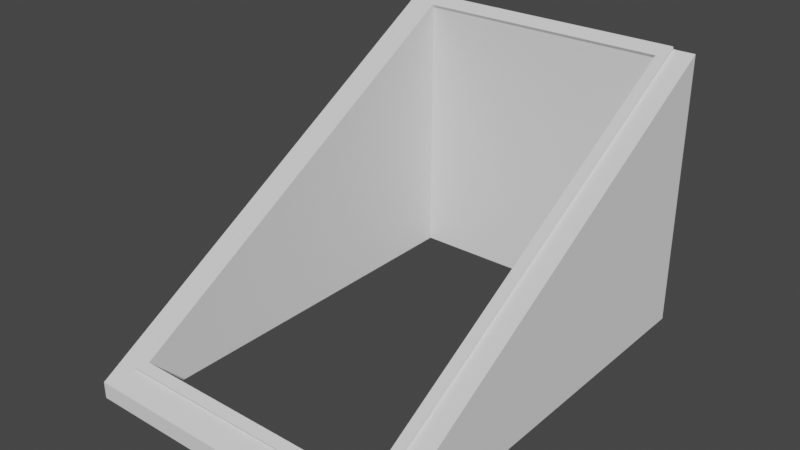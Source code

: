 # Source: trapdoor.blend  (saved by Blender 3.6.11; exported with 4.5.12 LTS)
import bpy
from mathutils import Matrix  # noqa: F401  (used for matrix-valued properties, if any)

bpy.ops.wm.read_factory_settings(use_empty=True)
scene = bpy.context.scene
scene.name = 'Scene'

# ---- collections
col_collection = bpy.data.collections.new('Collection'); scene.collection.children.link(col_collection)

# ---- world
world_world = bpy.data.worlds.new('World'); scene.world = world_world
world_world.use_nodes = True; world_world.node_tree.nodes.clear()
_N = world_world.node_tree.nodes; _L = world_world.node_tree.links
n0 = _N.new('ShaderNodeOutputWorld'); n0.name = 'World Output'; n0.location = (300, 300)
n1 = _N.new('ShaderNodeBackground'); n1.name = 'Background'; n1.location = (10, 300)
n1.inputs[0].default_value = (0.05088, 0.05088, 0.05088, 1.0)
_L.new(n1.outputs[0], n0.inputs[0])
n0.is_active_output = True
world_world.color = (0.05088, 0.05088, 0.05088)
world_world.use_sun_shadow = False
world_world.sun_shadow_jitter_overblur = 0.0

# ---- meshes
me_plane = bpy.data.meshes.new('Plane')
me_plane.from_pydata([(-1.267, 0.0, 0.9173), (1.267, 0.0, 0.9173), (1.267, 0.09683, 0.9173), (-1.267, 1.59, 0.7347), (1.098, 0.1969, 0.7347), (-1.267, 1.59, 0.9173), (-1.267, 0.0, 0.9173), (-1.267, 0.0, -0.9173), (1.267, 0.0, -0.9173), (1.267, 0.09683, -0.9173), (-1.267, 1.59, -0.7347), (1.098, 0.1969, -0.7347), (-1.196, 1.548, 0.7347), (1.267, 0.09683, 0.9173), (1.267, 0.0, 0.9173), (-1.267, 1.59, -0.9173), (-1.267, 0.0, -0.9173), (-1.267, 1.59, 0.9173), (-1.196, 1.548, -0.7347), (1.267, 0.09683, -0.9173), (1.267, 0.0, -0.9173), (-1.267, 1.59, -0.9173), (-1.196, 1.548, -0.7931), (1.098, 0.1969, -0.7931), (-1.267, 1.59, -0.7931), (1.098, 0.1969, 0.7931), (-1.267, 1.59, 0.7931), (-1.196, 1.548, 0.7931), (1.148, 0.1673, 0.7347), (1.148, 0.1673, -0.7347), (1.148, 0.1673, -0.7931), (1.148, 0.1673, 0.7931), (-1.186, 1.566, 0.7347), (-1.257, 1.608, 0.7347), (1.108, 0.2147, -0.7347), (-1.186, 1.566, -0.7347), (1.158, 0.1851, 0.7347), (1.108, 0.2147, 0.7347), (1.108, 0.2147, 0.7931), (-1.257, 1.608, -0.7347), (1.158, 0.1851, -0.7347), (1.108, 0.2147, -0.7931), (-1.186, 1.566, 0.7931), (-1.186, 1.566, -0.7931), (-1.257, 1.608, -0.7931), (1.158, 0.1851, -0.7931), (-1.257, 1.608, 0.7931), (1.158, 0.1851, 0.7931), (1.098, 0.1969, 0.7347), (1.098, 0.1969, -0.7347), (-1.196, 1.548, 0.7347), (-1.196, 1.548, -0.7347), (1.098, 0.0, 0.7347), (1.098, 0.0, -0.7347), (-1.196, 0.0, 0.7347), (-1.196, 0.0, -0.7347), (-1.267, 1.59, 0.9173), (1.267, 0.09683, 0.9173), (-1.196, 1.548, -0.9173), (-1.267, 1.59, -0.9173), (-1.196, 1.548, 0.9173), (1.267, 0.09683, -0.9173), (-1.196, 1.548, -0.7931), (1.267, 0.09683, -0.7931), (-1.267, 1.59, -0.7931), (1.267, 0.09683, 0.7931), (-1.267, 1.59, 0.7931), (-1.196, 1.548, 0.7931), (1.148, 0.1673, 0.9173), (1.148, 0.1673, -0.9173), (1.148, 0.1673, -0.7931), (1.148, 0.1673, 0.7931)], [], [(31, 28, 36, 47), (5, 15, 16, 6), (0, 14, 13, 17), (22, 24, 44, 43), (3, 26, 46, 33), (24, 10, 39, 44), (8, 7, 21, 9), (28, 29, 40, 36), (29, 30, 45, 40), (25, 31, 47, 38), (19, 2, 1, 20), (12, 18, 35, 32), (58, 62, 70, 69), (23, 22, 43, 41), (68, 71, 67, 60), (26, 27, 42, 46), (30, 23, 41, 45), (4, 12, 32, 37), (27, 25, 38, 42), (18, 11, 34, 35), (10, 3, 33, 39), (47, 36, 37, 38), (42, 38, 37, 32), (33, 32, 35, 39), (46, 42, 32, 33), (43, 35, 34, 41), (44, 39, 35, 43), (40, 45, 41, 34), (37, 36, 40, 34), (51, 50, 54, 55), (50, 48, 52, 54), (49, 51, 55, 53), (65, 63, 70, 71), (59, 64, 62, 58), (56, 60, 67, 66), (57, 65, 71, 68), (63, 61, 69, 70)])
_ca = me_plane.color_attributes.new('Attribute', 'BYTE_COLOR', 'CORNER')
_ca.data.foreach_set('color', [0.07619, 0.04971, 0.02624, 1.0, 0.07619, 0.04971, 0.02624, 1.0, 0.07619, 0.04971, 0.02624, 1.0, 0.07619, 0.04971, 0.02624, 1.0, 0.03071, 0.01521, 0.002732, 1.0, 0.03071, 0.01521, 0.002732, 1.0, 0.0, 0.0, 0.0, 1.0, 0.0, 0.0, 0.0, 1.0, 0.0, 0.0, 0.0, 1.0, 0.0, 0.0, 0.0, 1.0, 0.03071, 0.01521, 0.002732, 1.0, 0.03071, 0.01521, 0.002732, 1.0, 0.07619, 0.04971, 0.02624, 1.0, 0.07619, 0.04971, 0.02624, 1.0, 0.07619, 0.04971, 0.02624, 1.0, 0.07619, 0.04971, 0.02624, 1.0, 0.07619, 0.04971, 0.02624, 1.0, 0.07619, 0.04971, 0.02624, 1.0, 0.07619, 0.04971, 0.02624, 1.0, 0.07619, 0.04971, 0.02624, 1.0, 0.07619, 0.04971, 0.02624, 1.0, 0.07619, 0.04971, 0.02624, 1.0, 0.07619, 0.04971, 0.02624, 1.0, 0.07619, 0.04971, 0.02624, 1.0, 0.0, 0.0, 0.0, 1.0, 0.0, 0.0, 0.0, 1.0, 0.03071, 0.01521, 0.002732, 1.0, 0.03071, 0.01521, 0.002732, 1.0, 0.07619, 0.04971, 0.02624, 1.0, 0.07619, 0.04971, 0.02624, 1.0, 0.07619, 0.04971, 0.02624, 1.0, 0.07619, 0.04971, 0.02624, 1.0, 0.07619, 0.04971, 0.02624, 1.0, 0.07619, 0.04971, 0.02624, 1.0, 0.07619, 0.04971, 0.02624, 1.0, 0.07619, 0.04971, 0.02624, 1.0, 0.07619, 0.04971, 0.02624, 1.0, 0.07619, 0.04971, 0.02624, 1.0, 0.07619, 0.04971, 0.02624, 1.0, 0.07619, 0.04971, 0.02624, 1.0, 0.03071, 0.01521, 0.002732, 1.0, 0.03071, 0.01521, 0.002732, 1.0, 0.0, 0.0, 0.0, 1.0, 0.0, 0.0, 0.0, 1.0, 0.07619, 0.04971, 0.02624, 1.0, 0.07619, 0.04971, 0.02624, 1.0, 0.07619, 0.04971, 0.02624, 1.0, 0.07619, 0.04971, 0.02624, 1.0, 0.03071, 0.01521, 0.002732, 1.0, 0.03071, 0.01521, 0.002732, 1.0, 0.03071, 0.01521, 0.002732, 1.0, 0.03071, 0.01521, 0.002732, 1.0, 0.07619, 0.04971, 0.02624, 1.0, 0.07619, 0.04971, 0.02624, 1.0, 0.07619, 0.04971, 0.02624, 1.0, 0.07619, 0.04971, 0.02624, 1.0, 0.03071, 0.01521, 0.002732, 1.0, 0.03071, 0.01521, 0.002732, 1.0, 0.03071, 0.01521, 0.002732, 1.0, 0.03071, 0.01521, 0.002732, 1.0, 0.07619, 0.04971, 0.02624, 1.0, 0.07619, 0.04971, 0.02624, 1.0, 0.07619, 0.04971, 0.02624, 1.0, 0.07619, 0.04971, 0.02624, 1.0, 0.07619, 0.04971, 0.02624, 1.0, 0.07619, 0.04971, 0.02624, 1.0, 0.07619, 0.04971, 0.02624, 1.0, 0.07619, 0.04971, 0.02624, 1.0, 0.07619, 0.04971, 0.02624, 1.0, 0.07619, 0.04971, 0.02624, 1.0, 0.07619, 0.04971, 0.02624, 1.0, 0.07619, 0.04971, 0.02624, 1.0, 0.07619, 0.04971, 0.02624, 1.0, 0.07619, 0.04971, 0.02624, 1.0, 0.07619, 0.04971, 0.02624, 1.0, 0.07619, 0.04971, 0.02624, 1.0, 0.07619, 0.04971, 0.02624, 1.0, 0.07619, 0.04971, 0.02624, 1.0, 0.07619, 0.04971, 0.02624, 1.0, 0.07619, 0.04971, 0.02624, 1.0, 0.07619, 0.04971, 0.02624, 1.0, 0.07619, 0.04971, 0.02624, 1.0, 0.07619, 0.04971, 0.02624, 1.0, 0.07619, 0.04971, 0.02624, 1.0, 0.07619, 0.04971, 0.02624, 1.0, 0.07619, 0.04971, 0.02624, 1.0, 0.07619, 0.04971, 0.02624, 1.0, 0.07619, 0.04971, 0.02624, 1.0, 0.07619, 0.04971, 0.02624, 1.0, 0.07619, 0.04971, 0.02624, 1.0, 0.07619, 0.04971, 0.02624, 1.0, 0.07619, 0.04971, 0.02624, 1.0, 0.07619, 0.04971, 0.02624, 1.0, 0.07619, 0.04971, 0.02624, 1.0, 0.07619, 0.04971, 0.02624, 1.0, 0.07619, 0.04971, 0.02624, 1.0, 0.07619, 0.04971, 0.02624, 1.0, 0.07619, 0.04971, 0.02624, 1.0, 0.07619, 0.04971, 0.02624, 1.0, 0.07619, 0.04971, 0.02624, 1.0, 0.07619, 0.04971, 0.02624, 1.0, 0.07619, 0.04971, 0.02624, 1.0, 0.07619, 0.04971, 0.02624, 1.0, 0.07619, 0.04971, 0.02624, 1.0, 0.07619, 0.04971, 0.02624, 1.0, 0.07619, 0.04971, 0.02624, 1.0, 0.07619, 0.04971, 0.02624, 1.0, 0.07619, 0.04971, 0.02624, 1.0, 0.07619, 0.04971, 0.02624, 1.0, 0.07619, 0.04971, 0.02624, 1.0, 0.07619, 0.04971, 0.02624, 1.0, 0.07619, 0.04971, 0.02624, 1.0, 0.07619, 0.04971, 0.02624, 1.0, 0.07619, 0.04971, 0.02624, 1.0, 0.07619, 0.04971, 0.02624, 1.0, 0.07619, 0.04971, 0.02624, 1.0, 0.0, 0.0, 0.0, 1.0, 0.0, 0.0, 0.0, 1.0, 0.0, 0.0, 0.0, 1.0, 0.0, 0.0, 0.0, 1.0, 0.0, 0.0, 0.0, 1.0, 0.0, 0.0, 0.0, 1.0, 0.0, 0.0, 0.0, 1.0, 0.0, 0.0, 0.0, 1.0, 0.0, 0.0, 0.0, 1.0, 0.0, 0.0, 0.0, 1.0, 0.0, 0.0, 0.0, 1.0, 0.0, 0.0, 0.0, 1.0, 0.03071, 0.01521, 0.002732, 1.0, 0.03071, 0.01521, 0.002732, 1.0, 0.03071, 0.01521, 0.002732, 1.0, 0.03071, 0.01521, 0.002732, 1.0, 0.03071, 0.01521, 0.002732, 1.0, 0.03071, 0.01521, 0.002732, 1.0, 0.03071, 0.01521, 0.002732, 1.0, 0.03071, 0.01521, 0.002732, 1.0, 0.03071, 0.01521, 0.002732, 1.0, 0.03071, 0.01521, 0.002732, 1.0, 0.03071, 0.01521, 0.002732, 1.0, 0.03071, 0.01521, 0.002732, 1.0, 0.03071, 0.01521, 0.002732, 1.0, 0.03071, 0.01521, 0.002732, 1.0, 0.03071, 0.01521, 0.002732, 1.0, 0.03071, 0.01521, 0.002732, 1.0, 0.03071, 0.01521, 0.002732, 1.0, 0.03071, 0.01521, 0.002732, 1.0, 0.03071, 0.01521, 0.002732, 1.0, 0.03071, 0.01521, 0.002732, 1.0])
me_plane.update()
me_plane.normals_split_custom_set([tuple(v) for v in zip(*[iter([0.8615, -0.5077, 0.0, 0.8615, -0.5077, 0.0, 0.8615, -0.5077, 0.0, 0.8615, -0.5077, 0.0, -1.0, 0.0, 0.0, -1.0, 0.0, 0.0, -1.0, 0.0, 0.0, -1.0, 0.0, 0.0, 5.575e-08, 0.0, 1.0, 5.575e-08, 0.0, 1.0, 5.575e-08, 0.0, 1.0, 5.575e-08, 0.0, 1.0, -2.185e-06, 0.0, -1.0, -2.185e-06, 0.0, -1.0, -2.185e-06, 0.0, -1.0, -2.185e-06, 0.0, -1.0, -0.8615, 0.5077, 0.0, -0.8615, 0.5077, 0.0, -0.8615, 0.5077, 0.0, -0.8615, 0.5077, 0.0, -0.8615, 0.5077, 0.0, -0.8615, 0.5077, 0.0, -0.8615, 0.5077, 0.0, -0.8615, 0.5077, 0.0, 5.575e-08, 0.0, -1.0, 5.575e-08, 0.0, -1.0, 5.575e-08, 0.0, -1.0, 5.575e-08, 0.0, -1.0, 0.8615, -0.5077, 0.0, 0.8615, -0.5077, 0.0, 0.8615, -0.5077, 0.0, 0.8615, -0.5077, 0.0, 0.8615, -0.5077, 0.0, 0.8615, -0.5077, 0.0, 0.8615, -0.5077, 0.0, 0.8615, -0.5077, 0.0, 0.0, 0.0, 1.0, 0.0, 0.0, 1.0, 0.0, 0.0, 1.0, 0.0, 0.0, 1.0, 1.0, 0.0, 0.0, 1.0, 0.0, 0.0, 1.0, 0.0, 0.0, 1.0, 0.0, 0.0, 0.8616, -0.5076, 0.0, 0.8616, -0.5076, 0.0, 0.8616, -0.5076, 0.0, 0.8616, -0.5076, 0.0, 0.5077, 0.8616, 0.0, 0.5077, 0.8616, 0.0, 0.5077, 0.8616, 0.0, 0.5077, 0.8616, 0.0, 2.168e-06, 0.0, -1.0, 2.168e-06, 0.0, -1.0, 2.168e-06, 0.0, -1.0, 2.168e-06, 0.0, -1.0, 0.5077, 0.8616, 0.0, 0.5077, 0.8616, 0.0, 0.5077, 0.8616, 0.0, 0.5077, 0.8616, 0.0, -2.185e-06, 0.0, 1.0, -2.185e-06, 0.0, 1.0, -2.185e-06, 0.0, 1.0, -2.185e-06, 0.0, 1.0, 0.0, 0.0, -1.0, 0.0, 0.0, -1.0, 0.0, 0.0, -1.0, 0.0, 0.0, -1.0, -1.084e-06, 0.0, -1.0, -1.084e-06, 0.0, -1.0, -1.084e-06, 0.0, -1.0, -1.084e-06, 0.0, -1.0, 2.168e-06, 0.0, 1.0, 2.168e-06, 0.0, 1.0, 2.168e-06, 0.0, 1.0, 2.168e-06, 0.0, 1.0, 0.0, 0.0, 1.0, 0.0, 0.0, 1.0, 0.0, 0.0, 1.0, 0.0, 0.0, 1.0, -0.8616, 0.5077, 0.0, -0.8616, 0.5077, 0.0, -0.8616, 0.5077, 0.0, -0.8616, 0.5077, 0.0, 0.5077, 0.8616, 0.0, 0.5077, 0.8616, 0.0, 0.5077, 0.8616, 0.0, 0.5077, 0.8616, 0.0, 0.5077, 0.8616, 0.0, 0.5077, 0.8616, 0.0, 0.5077, 0.8616, 0.0, 0.5077, 0.8616, 0.0, 0.5077, 0.8616, 0.0, 0.5077, 0.8616, 0.0, 0.5077, 0.8616, 0.0, 0.5077, 0.8616, 0.0, 0.5077, 0.8616, 0.0, 0.5077, 0.8616, 0.0, 0.5077, 0.8616, 0.0, 0.5077, 0.8616, 0.0, 0.5077, 0.8616, 0.0, 0.5077, 0.8616, 0.0, 0.5077, 0.8616, 0.0, 0.5077, 0.8616, 0.0, 0.5077, 0.8616, 0.0, 0.5077, 0.8616, 0.0, 0.5077, 0.8616, 0.0, 0.5077, 0.8616, 0.0, 0.5077, 0.8616, 0.0, 0.5077, 0.8616, 0.0, 0.5077, 0.8616, 0.0, 0.5077, 0.8616, 0.0, 0.5077, 0.8616, 0.0, 0.5077, 0.8616, 0.0, 0.5077, 0.8616, 0.0, 0.5077, 0.8616, 0.0, 1.0, 0.0, 0.0, 1.0, 0.0, 0.0, 1.0, 0.0, 0.0, 1.0, 0.0, 0.0, -2.978e-08, 0.0, -1.0, -2.978e-08, 0.0, -1.0, -2.978e-08, 0.0, -1.0, -2.978e-08, 0.0, -1.0, 0.0, 0.0, 1.0, 0.0, 0.0, 1.0, 0.0, 0.0, 1.0, 0.0, 0.0, 1.0, 0.5077, 0.8616, 0.0, 0.5077, 0.8616, 0.0, 0.5077, 0.8616, 0.0, 0.5077, 0.8616, 0.0, 0.5077, 0.8616, 0.0, 0.5077, 0.8616, 0.0, 0.5077, 0.8616, 0.0, 0.5077, 0.8616, 0.0, 0.5077, 0.8616, 0.0, 0.5077, 0.8616, 0.0, 0.5077, 0.8616, 0.0, 0.5077, 0.8616, 0.0, 0.5077, 0.8616, 0.0, 0.5077, 0.8616, 0.0, 0.5077, 0.8616, 0.0, 0.5077, 0.8616, 0.0, 0.5077, 0.8616, 0.0, 0.5077, 0.8616, 0.0, 0.5077, 0.8616, 0.0, 0.5077, 0.8616, 0.0])] * 3)])

# ---- objects
ob_plane = bpy.data.objects.new('Plane', me_plane)

# ---- transforms, parenting, visibility, modifiers, constraints
ob_plane.location = (0.0, 0.0, 0.0)
ob_plane.rotation_euler = (1.571, -0.0, -1.571)

# ---- collection membership
col_collection.objects.link(ob_plane)

# ---- scene / render settings (as saved in the file)
scene.frame_start = 1; scene.frame_end = 250; scene.frame_set(1)
scene.render.engine = 'BLENDER_EEVEE_NEXT'
scene.cycles.sampling_pattern = 'TABULATED_SOBOL'
scene.view_settings.view_transform = 'Filmic'
bpy.context.view_layer.update()

# ---- added for rendering (the .blend has no active camera and no usable light): camera, sun
cam_auto = bpy.data.cameras.new('AutoCamera')
cam_auto.lens = 50.0
cam_auto.sensor_width = 36.0
cam_auto.clip_end = 1000.0
ob_auto_camera = bpy.data.objects.new('AutoCamera', cam_auto)
scene.collection.objects.link(ob_auto_camera)
ob_auto_camera.location = (3.25498, -3.90597, 3.40808)
ob_auto_camera.rotation_euler = (1.09748, -7.21219e-08, 0.694738)
scene.camera = ob_auto_camera
light_auto_sun = bpy.data.lights.new('AutoSun', 'SUN')
light_auto_sun.energy = 3.0
light_auto_sun.angle = 0.0523599
ob_auto_sun = bpy.data.objects.new('AutoSun', light_auto_sun)
scene.collection.objects.link(ob_auto_sun)
ob_auto_sun.rotation_euler = (0.872665, 0.174533, 0.523599)
bpy.context.view_layer.update()
